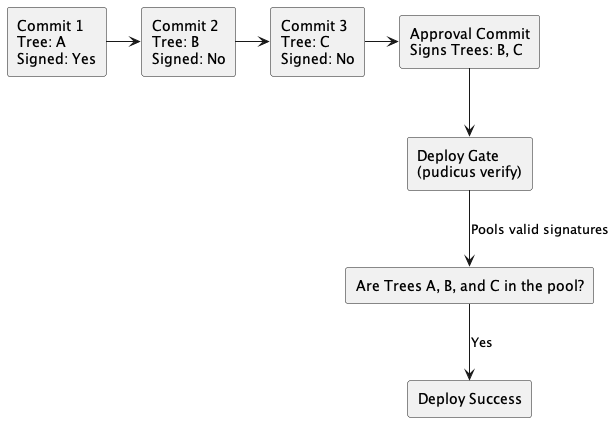

The diagram above was rendered by PlantUML. Its source (embedded in the PNG):
@startuml
skinparam componentStyle rectangle
skinparam BackgroundColor transparent
skinparam monochrome true

component "Commit 1\nTree: A\nSigned: Yes" as C1
component "Commit 2\nTree: B\nSigned: No" as C2
component "Commit 3\nTree: C\nSigned: No" as C3
component "Approval Commit\nSigns Trees: B, C" as AC

component "Deploy Gate\n(pudicus verify)" as Gate
component "Are Trees A, B, and C in the pool?" as Check
component "Deploy Success" as Deploy

C1 -right-> C2
C2 -right-> C3
C3 -right-> AC

AC --> Gate
Gate --> Check : Pools valid signatures
Check --> Deploy : Yes

@enduml